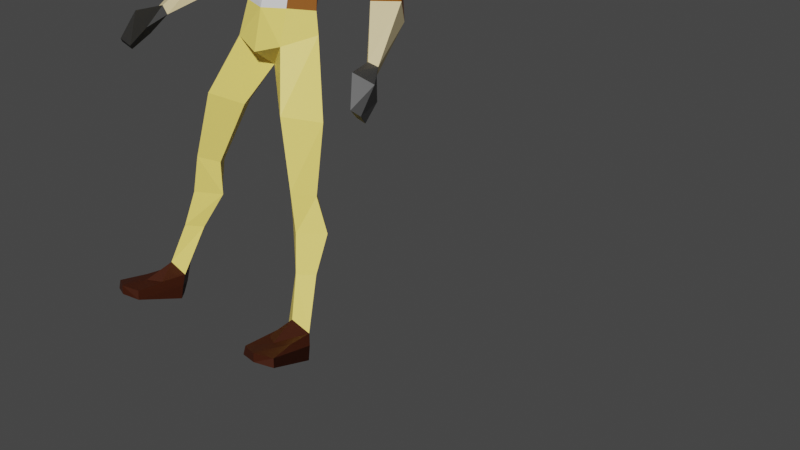 # Source: w.blend  (saved by Blender 3.1.7; exported with 4.5.12 LTS)
import bpy
from mathutils import Matrix  # noqa: F401  (used for matrix-valued properties, if any)

bpy.ops.wm.read_factory_settings(use_empty=True)
scene = bpy.context.scene
scene.name = 'Scene'

# ---- collections
col_collection = bpy.data.collections.new('Collection'); scene.collection.children.link(col_collection)

# ---- materials (node trees are filled in below, after node groups)
mat_pants = bpy.data.materials.new('Pants')
mat_pants.use_transparent_shadow = False
mat_jacket = bpy.data.materials.new('Jacket')
mat_jacket.use_transparent_shadow = False
mat_shirt = bpy.data.materials.new('Shirt')
mat_shirt.use_transparent_shadow = False
mat_skin = bpy.data.materials.new('Skin')
mat_skin.use_transparent_shadow = False
mat_gloves = bpy.data.materials.new('Gloves')
mat_gloves.use_transparent_shadow = False
mat_hair = bpy.data.materials.new('Hair')
mat_hair.use_transparent_shadow = False
mat_shoes = bpy.data.materials.new('Shoes')
mat_shoes.use_transparent_shadow = False

# ---- material node trees
mat_pants.use_nodes = True; mat_pants.node_tree.nodes.clear()
_N = mat_pants.node_tree.nodes; _L = mat_pants.node_tree.links
n0 = _N.new('ShaderNodeBsdfPrincipled'); n0.name = 'Principled BSDF'; n0.location = (10, 300)
n0.distribution = 'GGX'
n0.subsurface_method = 'RANDOM_WALK_SKIN'
n0.inputs[0].default_value = (1.0, 0.7855, 0.1722, 1.0)
n0.inputs[3].default_value = 1.45
n0.inputs[27].default_value = (0.0, 0.0, 0.0, 1.0)
n0.inputs[28].default_value = 1.0
n1 = _N.new('ShaderNodeOutputMaterial'); n1.name = 'Material Output'; n1.location = (300, 300)
_L.new(n0.outputs[0], n1.inputs[0])
n1.is_active_output = True
mat_jacket.use_nodes = True; mat_jacket.node_tree.nodes.clear()
_N = mat_jacket.node_tree.nodes; _L = mat_jacket.node_tree.links
n0 = _N.new('ShaderNodeBsdfPrincipled'); n0.name = 'Principled BSDF'; n0.location = (10, 300)
n0.distribution = 'GGX'
n0.subsurface_method = 'RANDOM_WALK_SKIN'
n0.inputs[0].default_value = (0.2738, 0.07917, 0.0, 1.0)
n0.inputs[3].default_value = 1.45
n0.inputs[27].default_value = (0.0, 0.0, 0.0, 1.0)
n0.inputs[28].default_value = 1.0
n1 = _N.new('ShaderNodeOutputMaterial'); n1.name = 'Material Output'; n1.location = (300, 300)
_L.new(n0.outputs[0], n1.inputs[0])
n1.is_active_output = True
mat_shirt.use_nodes = True; mat_shirt.node_tree.nodes.clear()
_N = mat_shirt.node_tree.nodes; _L = mat_shirt.node_tree.links
n0 = _N.new('ShaderNodeBsdfPrincipled'); n0.name = 'Principled BSDF'; n0.location = (10, 300)
n0.distribution = 'GGX'
n0.subsurface_method = 'RANDOM_WALK_SKIN'
n0.inputs[3].default_value = 1.45
n0.inputs[27].default_value = (0.0, 0.0, 0.0, 1.0)
n0.inputs[28].default_value = 1.0
n1 = _N.new('ShaderNodeOutputMaterial'); n1.name = 'Material Output'; n1.location = (300, 300)
_L.new(n0.outputs[0], n1.inputs[0])
n1.is_active_output = True
mat_skin.use_nodes = True; mat_skin.node_tree.nodes.clear()
_N = mat_skin.node_tree.nodes; _L = mat_skin.node_tree.links
n0 = _N.new('ShaderNodeBsdfPrincipled'); n0.name = 'Principled BSDF'; n0.location = (10, 300)
n0.distribution = 'GGX'
n0.subsurface_method = 'RANDOM_WALK_SKIN'
n0.inputs[0].default_value = (0.8, 0.6593, 0.3689, 1.0)
n0.inputs[3].default_value = 1.45
n0.inputs[27].default_value = (0.0, 0.0, 0.0, 1.0)
n0.inputs[28].default_value = 1.0
n1 = _N.new('ShaderNodeOutputMaterial'); n1.name = 'Material Output'; n1.location = (300, 300)
_L.new(n0.outputs[0], n1.inputs[0])
n1.is_active_output = True
mat_gloves.use_nodes = True; mat_gloves.node_tree.nodes.clear()
_N = mat_gloves.node_tree.nodes; _L = mat_gloves.node_tree.links
n0 = _N.new('ShaderNodeBsdfPrincipled'); n0.name = 'Principled BSDF'; n0.location = (10, 300)
n0.distribution = 'GGX'
n0.subsurface_method = 'RANDOM_WALK_SKIN'
n0.inputs[0].default_value = (0.03522, 0.03522, 0.03522, 1.0)
n0.inputs[3].default_value = 1.45
n0.inputs[27].default_value = (0.0, 0.0, 0.0, 1.0)
n0.inputs[28].default_value = 1.0
n1 = _N.new('ShaderNodeOutputMaterial'); n1.name = 'Material Output'; n1.location = (300, 300)
_L.new(n0.outputs[0], n1.inputs[0])
n1.is_active_output = True
mat_hair.use_nodes = True; mat_hair.node_tree.nodes.clear()
_N = mat_hair.node_tree.nodes; _L = mat_hair.node_tree.links
n0 = _N.new('ShaderNodeBsdfPrincipled'); n0.name = 'Principled BSDF'; n0.location = (10, 300)
n0.distribution = 'GGX'
n0.subsurface_method = 'RANDOM_WALK_SKIN'
n0.inputs[0].default_value = (0.3264, 0.04232, 0.0, 1.0)
n0.inputs[3].default_value = 1.45
n0.inputs[27].default_value = (0.0, 0.0, 0.0, 1.0)
n0.inputs[28].default_value = 1.0
n1 = _N.new('ShaderNodeOutputMaterial'); n1.name = 'Material Output'; n1.location = (300, 300)
_L.new(n0.outputs[0], n1.inputs[0])
n1.is_active_output = True
mat_shoes.use_nodes = True; mat_shoes.node_tree.nodes.clear()
_N = mat_shoes.node_tree.nodes; _L = mat_shoes.node_tree.links
n0 = _N.new('ShaderNodeBsdfPrincipled'); n0.name = 'Principled BSDF'; n0.location = (10, 300)
n0.distribution = 'GGX'
n0.subsurface_method = 'RANDOM_WALK_SKIN'
n0.inputs[0].default_value = (0.04445, 0.007742, 0.0, 1.0)
n0.inputs[3].default_value = 1.45
n0.inputs[27].default_value = (0.0, 0.0, 0.0, 1.0)
n0.inputs[28].default_value = 1.0
n1 = _N.new('ShaderNodeOutputMaterial'); n1.name = 'Material Output'; n1.location = (300, 300)
_L.new(n0.outputs[0], n1.inputs[0])
n1.is_active_output = True

# ---- world
world_world = bpy.data.worlds.new('World'); scene.world = world_world
world_world.use_nodes = True; world_world.node_tree.nodes.clear()
_N = world_world.node_tree.nodes; _L = world_world.node_tree.links
n0 = _N.new('ShaderNodeOutputWorld'); n0.name = 'World Output'; n0.location = (300, 300)
n1 = _N.new('ShaderNodeBackground'); n1.name = 'Background'; n1.location = (10, 300)
n1.inputs[0].default_value = (0.05088, 0.05088, 0.05088, 1.0)
_L.new(n1.outputs[0], n0.inputs[0])
n0.is_active_output = True
world_world.color = (0.05088, 0.05088, 0.05088)
world_world.use_sun_shadow = False
world_world.sun_shadow_jitter_overblur = 0.0

# ---- meshes
me_cube_001 = bpy.data.meshes.new('Cube.001')
me_cube_001.from_pydata([(0.9585, -0.257, -0.02123), (1.125, -0.07933, -0.0287), (0.7645, -0.1213, -0.0287), (0.932, 0.06205, -0.0287), (1.0, -0.746, -0.0287), (1.184, -0.6514, -0.0287), (0.8044, -0.6934, -0.0287), (1.106, -0.09534, 0.1221), (0.9237, 0.06395, 0.1221), (0.7731, -0.1342, 0.1221), (1.171, -0.6727, 0.06896), (-1.063, -0.09771, 0.2367), (-0.9684, -0.0576, 1.249), (-0.9224, -0.2345, 0.3427), (-0.7568, -0.2799, 1.186), (-0.8975, 0.01326, 0.4307), (-0.7106, 0.07495, 1.245), (-0.7952, -0.1203, 0.2367), (-0.5237, -0.08569, 1.228), (-0.8318, -0.1872, 1.591), (-0.6841, -0.4102, 1.582), (-0.5391, -0.2098, 1.573), (-0.6843, -0.01641, 1.582), (-0.7744, -0.2739, 2.316), (-0.5145, -0.6063, 2.286), (-0.2546, -0.3322, 2.255), (-0.5145, 0.004163, 2.286), (-0.4881, -0.2987, 3.118), (-0.2864, -0.5734, 2.925), (0.0, -0.2987, 2.731), (-0.2864, -0.02411, 2.925), (-0.9695, -0.08341, 0.8188), (-0.8361, -0.2324, 0.7862), (-0.6976, -0.08555, 0.8149), (-0.8235, 0.08128, 0.908), (-0.9585, -0.257, -0.02123), (-1.125, -0.07933, -0.0287), (-0.7645, -0.1213, -0.0287), (-0.932, 0.06205, -0.0287), (-0.9693, -0.489, 0.1318), (-1.094, -0.3792, 0.154), (-0.8259, -0.4018, 0.154), (-1.0, -0.746, -0.0287), (-1.184, -0.6514, -0.0287), (-0.8044, -0.6934, -0.0287), (-1.106, -0.09534, 0.1221), (-0.9237, 0.06395, 0.1221), (-0.7731, -0.1342, 0.1221), (-1.171, -0.6727, 0.06896), (-0.8194, -0.7115, 0.06896), (-1.003, -0.782, 0.06896), (-0.4368, -0.3494, 3.34), (0.0, -0.6581, 3.247), (0.0, -0.08016, 3.418), (-0.4068, -0.3756, 3.554), (0.0, -0.1272, 3.592), (-0.4157, -0.3722, 3.825), (0.0, -0.05174, 3.878), (-0.5756, -0.2567, 4.279), (0.0, 0.1241, 4.461), (0.0, 0.08119, 4.185), (-0.5248, -0.3336, 4.045), (-0.6192, -0.2579, 4.661), (0.0, -0.5339, 4.626), (-0.206, -0.2363, 4.89), (0.0, 0.05338, 4.764), (0.0, -0.6112, 2.813), (0.0, -0.001018, 3.105), (-0.3566, -0.1931, 4.805), (0.0, -0.363, 4.756), (0.0, -0.4373, 4.938), (0.0, 0.01324, 4.826), (0.0, -0.3999, 4.847), (0.0, -0.05491, 4.938), (-0.2088, -0.2831, 4.999), (-0.1631, -0.2737, 4.981), (0.0, -0.09226, 5.028), (0.0, -0.05445, 5.138), (0.0, -0.6011, 4.863), (0.0, 0.05849, 5.362), (-0.305, -0.3164, 5.276), (0.0, -0.6757, 5.146), (-0.1984, -0.1986, 5.198), (-0.1146, -0.1362, 5.004), (-0.177, -0.05392, 5.371), (-0.7667, -0.1199, 4.741), (-0.1783, -0.09894, 4.816), (-0.1146, -0.09885, 4.914), (-0.1146, -0.4008, 4.959), (-0.1783, -0.3234, 4.775), (-0.1726, -0.499, 4.924), (-0.1146, -0.3635, 4.869), (-0.4375, -0.4828, 4.657), (-0.1863, -0.5462, 5.182), (0.0, 0.06804, 5.48), (-0.2903, -0.2958, 5.465), (0.0, -0.6354, 5.433), (-0.1682, -0.02803, 5.487), (-0.1814, -0.53, 5.457), (-0.2834, -0.627, 4.343), (-0.5003, 0.02299, 4.363), (-0.4146, -0.08579, 4.134), (-0.2575, -0.1854, 3.568), (-0.2184, -0.1438, 3.379), (-0.303, -0.1897, 3.858), (-0.1503, -0.6818, 4.072), (-0.2655, -0.5838, 3.294), (-0.2505, -0.6005, 3.791), (-0.2505, -0.5996, 3.532), (-0.9866, -0.23, 3.755), (-1.141, -0.1218, 3.792), (-0.9529, -0.05772, 3.664), (-1.107, 0.05043, 3.701), (-0.5439, 0.1157, 4.687), (-0.7767, -0.3299, 4.113), (-0.9814, -0.1618, 4.235), (-0.7567, -0.06329, 3.964), (-0.9614, 0.1057, 4.086), (-1.107, -0.4004, 3.548), (-1.354, -0.2602, 3.611), (-1.023, -0.1798, 3.375), (-1.27, -0.03581, 3.438), (-1.429, -0.6276, 3.014), (-1.528, -0.5912, 2.993), (-1.391, -0.5715, 2.931), (-1.49, -0.5351, 2.91), (-1.609, -0.934, 2.583), (-1.675, -0.8548, 2.548), (-1.644, -0.7293, 2.488), (-1.591, -0.8085, 2.523), (-1.523, -0.6965, 2.75), (-1.502, -0.9004, 2.903), (-1.681, -0.7761, 2.844), (-1.594, -0.5722, 2.69), (0.0, -0.6581, 3.247), (0.0, -0.6635, 3.564), (0.0, -0.6656, 3.856), (0.0, -0.6882, 4.381), (0.0, -0.7235, 4.078), (0.0, -0.5339, 4.626), (-0.2655, -0.5838, 3.294), (-0.2505, -0.5996, 3.532), (-0.2505, -0.6005, 3.791), (-0.2834, -0.627, 4.343), (-0.1503, -0.6818, 4.072), (-0.4375, -0.4828, 4.657), (0.0, 0.08594, 5.473), (0.0, 0.003176, 5.637), (0.0, -0.5581, 5.677), (0.0, -0.267, 5.723), (0.0, -0.6541, 5.423), (-0.1816, -0.4885, 5.672), (-0.1677, -0.06601, 5.642), (-0.2411, -0.2734, 5.656), (-0.1769, -0.01512, 5.481), (-0.1908, -0.5432, 5.448), (-0.1109, -0.2692, 5.7), (-0.3054, -0.2968, 5.457), (-0.2659, -0.5743, 4.064), (-0.9585, -0.257, -0.02123), (-1.125, -0.07933, -0.0287), (-0.7645, -0.1213, -0.0287), (-0.932, 0.06205, -0.0287), (-1.0, -0.746, -0.0287), (-1.184, -0.6514, -0.0287), (-0.8044, -0.6934, -0.0287), (-1.106, -0.09534, 0.1221), (-0.9237, 0.06395, 0.1221), (-0.7731, -0.1342, 0.1221), (-1.171, -0.6727, 0.06896), (1.063, -0.09771, 0.2367), (0.9684, -0.0576, 1.249), (0.9224, -0.2345, 0.3427), (0.7568, -0.2799, 1.186), (0.8975, 0.01326, 0.4307), (0.7106, 0.07495, 1.245), (0.7952, -0.1203, 0.2367), (0.5237, -0.08569, 1.228), (0.8318, -0.1872, 1.591), (0.6841, -0.4102, 1.582), (0.5391, -0.2098, 1.573), (0.6843, -0.01641, 1.582), (0.7744, -0.2739, 2.316), (0.5145, -0.6063, 2.286), (0.2546, -0.3322, 2.255), (0.5145, 0.004163, 2.286), (0.4881, -0.2987, 3.118), (0.2864, -0.5734, 2.925), (0.2864, -0.02411, 2.925), (0.9695, -0.08341, 0.8188), (0.8361, -0.2324, 0.7862), (0.6976, -0.08555, 0.8149), (0.8235, 0.08128, 0.908), (0.9585, -0.257, -0.02123), (1.125, -0.07933, -0.0287), (0.7645, -0.1213, -0.0287), (0.932, 0.06205, -0.0287), (0.9693, -0.489, 0.1318), (1.094, -0.3792, 0.154), (0.8259, -0.4018, 0.154), (1.0, -0.746, -0.0287), (1.184, -0.6514, -0.0287), (0.8044, -0.6934, -0.0287), (1.106, -0.09534, 0.1221), (0.9237, 0.06395, 0.1221), (0.7731, -0.1342, 0.1221), (1.171, -0.6727, 0.06896), (0.8194, -0.7115, 0.06896), (1.003, -0.782, 0.06896), (0.4368, -0.3494, 3.34), (0.4068, -0.3756, 3.554), (0.4157, -0.3722, 3.825), (0.5756, -0.2567, 4.279), (0.5248, -0.3336, 4.045), (0.6192, -0.2579, 4.661), (0.206, -0.2363, 4.89), (0.3566, -0.1931, 4.805), (0.2088, -0.2831, 4.999), (0.1631, -0.2737, 4.981), (0.305, -0.3164, 5.276), (0.1984, -0.1986, 5.198), (0.1146, -0.1362, 5.004), (0.177, -0.05392, 5.371), (0.7667, -0.1199, 4.741), (0.1783, -0.09894, 4.816), (0.1146, -0.09885, 4.914), (0.1146, -0.4008, 4.959), (0.1783, -0.3234, 4.775), (0.1726, -0.499, 4.924), (0.1146, -0.3635, 4.869), (0.4375, -0.4828, 4.657), (0.1863, -0.5462, 5.182), (0.2903, -0.2958, 5.465), (0.1682, -0.02803, 5.487), (0.1814, -0.53, 5.457), (0.2834, -0.627, 4.343), (0.5003, 0.02299, 4.363), (0.4146, -0.08579, 4.134), (0.2575, -0.1854, 3.568), (0.2184, -0.1438, 3.379), (0.303, -0.1897, 3.858), (0.1503, -0.6818, 4.072), (0.2655, -0.5838, 3.294), (0.2505, -0.6005, 3.791), (0.2505, -0.5996, 3.532), (0.9866, -0.23, 3.755), (1.141, -0.1218, 3.792), (0.9529, -0.05772, 3.664), (1.107, 0.05043, 3.701), (0.5439, 0.1157, 4.687), (0.7767, -0.3299, 4.113), (0.9814, -0.1618, 4.235), (0.7567, -0.06329, 3.964), (0.9614, 0.1057, 4.086), (1.107, -0.4004, 3.548), (1.354, -0.2602, 3.611), (1.023, -0.1798, 3.375), (1.27, -0.03581, 3.438), (1.429, -0.6276, 3.014), (1.528, -0.5912, 2.993), (1.391, -0.5715, 2.931), (1.49, -0.5351, 2.91), (1.609, -0.934, 2.583), (1.675, -0.8548, 2.548), (1.644, -0.7293, 2.488), (1.591, -0.8085, 2.523), (1.523, -0.6965, 2.75), (1.502, -0.9004, 2.903), (1.681, -0.7761, 2.844), (1.594, -0.5722, 2.69), (0.2655, -0.5838, 3.294), (0.2505, -0.5996, 3.532), (0.2505, -0.6005, 3.791), (0.2834, -0.627, 4.343), (0.1503, -0.6818, 4.072), (0.4375, -0.4828, 4.657), (0.1816, -0.4885, 5.672), (0.1677, -0.06601, 5.642), (0.2411, -0.2734, 5.656), (0.1769, -0.01512, 5.481), (0.1908, -0.5432, 5.448), (0.1109, -0.2692, 5.7), (0.3054, -0.2968, 5.457), (0.2659, -0.5743, 4.064)], [], [(8, 7, 1, 3), (0, 2, 3, 1), (2, 0, 4, 6), (9, 8, 3, 2), (0, 1, 5, 4), (1, 7, 10, 5), (99, 105, 144, 143), (63, 92, 145, 139), (106, 52, 134, 140), (31, 32, 14, 12), (32, 33, 18, 14), (33, 34, 16, 18), (34, 31, 12, 16), (46, 38, 36, 45), (16, 22, 21, 18), (22, 26, 25, 21), (14, 20, 19, 12), (12, 19, 22, 16), (18, 21, 20, 14), (23, 27, 30, 26), (20, 24, 23, 19), (19, 23, 26, 22), (21, 25, 24, 20), (25, 29, 28, 24), (26, 30, 29, 25), (24, 28, 27, 23), (15, 11, 31, 34), (17, 15, 34, 33), (13, 17, 33, 32), (11, 13, 32, 31), (35, 36, 38, 37), (47, 49, 44, 37), (37, 44, 42, 35), (47, 37, 38, 46), (50, 42, 44, 49), (48, 43, 42, 50), (45, 48, 40, 11), (13, 39, 41, 17), (11, 40, 39, 13), (35, 42, 43, 36), (36, 43, 48, 45), (40, 48, 50, 39), (39, 50, 49, 41), (17, 47, 46, 15), (17, 41, 49, 47), (15, 46, 45, 11), (27, 51, 103, 30), (54, 56, 104, 102), (51, 54, 102, 103), (61, 58, 100, 101), (56, 61, 101, 104), (105, 107, 142, 144), (63, 69, 89, 92), (107, 108, 141, 142), (28, 29, 66), (67, 29, 30), (68, 64, 87, 86), (62, 68, 86, 85), (64, 75, 83, 87), (69, 72, 91, 89), (98, 96, 150, 155), (72, 70, 88, 91), (70, 78, 90, 88), (75, 74, 82, 83), (78, 81, 93, 90), (74, 80, 82), (82, 77, 76, 83), (97, 94, 79, 84), (84, 79, 77, 82), (83, 76, 73, 87), (87, 73, 71, 86), (86, 71, 65, 113, 85), (91, 64, 68, 89), (90, 74, 75, 88), (88, 75, 64, 91), (89, 68, 62, 92), (93, 80, 74, 90), (98, 95, 80, 93), (94, 97, 154, 146), (97, 95, 157, 154), (80, 84, 82), (95, 98, 155, 157), (81, 96, 98, 93), (80, 95, 97, 84), (92, 62, 58, 99), (100, 59, 60, 101), (102, 55, 53, 103), (101, 60, 57, 104), (104, 57, 55, 102), (99, 158, 105), (108, 54, 51, 106), (107, 56, 54, 108), (105, 158, 107), (106, 51, 27, 28), (59, 100, 113, 65), (116, 111, 112, 117), (109, 118, 120, 111), (114, 109, 111, 116), (117, 112, 110, 115), (113, 117, 115, 85), (58, 114, 116, 100), (100, 116, 117, 113), (109, 114, 115, 110), (120, 124, 125, 121), (112, 121, 119, 110), (111, 120, 121, 112), (110, 119, 118, 109), (131, 126, 129, 130), (118, 122, 124, 120), (119, 123, 122, 118), (121, 125, 123, 119), (62, 115, 114, 58), (115, 62, 85), (129, 126, 127, 128), (132, 127, 126, 131), (133, 128, 127, 132), (130, 129, 128, 133), (124, 130, 133, 125), (125, 133, 132, 123), (123, 132, 131, 122), (122, 131, 130, 124), (52, 106, 28, 66), (103, 53, 67, 30), (134, 135, 141, 140), (135, 136, 142, 141), (138, 137, 143, 144), (136, 138, 144, 142), (137, 139, 145, 143), (92, 99, 143, 145), (108, 106, 140, 141), (157, 153, 152, 154), (149, 147, 152, 156), (150, 148, 151, 155), (152, 153, 156), (153, 151, 156), (156, 151, 148, 149), (151, 153, 157, 155), (152, 147, 146, 154), (158, 99, 58, 61), (107, 158, 61, 56), (167, 162, 160, 166), (159, 160, 162, 161), (161, 165, 163, 159), (168, 161, 162, 167), (159, 163, 164, 160), (160, 164, 169, 166), (235, 273, 274, 241), (63, 139, 275, 230), (242, 270, 134, 52), (189, 171, 173, 190), (190, 173, 177, 191), (191, 177, 175, 192), (192, 175, 171, 189), (204, 203, 194, 196), (175, 177, 180, 181), (181, 180, 184, 185), (173, 171, 178, 179), (171, 175, 181, 178), (177, 173, 179, 180), (182, 185, 188, 186), (179, 178, 182, 183), (178, 181, 185, 182), (180, 179, 183, 184), (184, 183, 187, 29), (185, 184, 29, 188), (183, 182, 186, 187), (174, 192, 189, 170), (176, 191, 192, 174), (172, 190, 191, 176), (170, 189, 190, 172), (193, 195, 196, 194), (205, 195, 202, 207), (195, 193, 200, 202), (205, 204, 196, 195), (208, 207, 202, 200), (206, 208, 200, 201), (203, 170, 198, 206), (172, 176, 199, 197), (170, 172, 197, 198), (193, 194, 201, 200), (194, 203, 206, 201), (198, 197, 208, 206), (197, 199, 207, 208), (176, 174, 204, 205), (176, 205, 207, 199), (174, 170, 203, 204), (186, 188, 239, 209), (210, 238, 240, 211), (209, 239, 238, 210), (213, 237, 236, 212), (211, 240, 237, 213), (241, 274, 272, 243), (63, 230, 227, 69), (243, 272, 271, 244), (187, 66, 29), (67, 188, 29), (216, 224, 225, 215), (214, 223, 224, 216), (215, 225, 221, 218), (69, 227, 229, 72), (234, 280, 150, 96), (72, 229, 226, 70), (70, 226, 228, 78), (218, 221, 220, 217), (78, 228, 231, 81), (217, 220, 219), (220, 221, 76, 77), (233, 222, 79, 94), (222, 220, 77, 79), (221, 225, 73, 76), (225, 224, 71, 73), (224, 223, 249, 65, 71), (229, 227, 216, 215), (228, 226, 218, 217), (226, 229, 215, 218), (227, 230, 214, 216), (231, 228, 217, 219), (234, 231, 219, 232), (94, 146, 279, 233), (233, 279, 282, 232), (219, 220, 222), (232, 282, 280, 234), (81, 231, 234, 96), (219, 222, 233, 232), (230, 235, 212, 214), (236, 237, 60, 59), (238, 239, 53, 55), (237, 240, 57, 60), (240, 238, 55, 57), (235, 241, 283), (244, 242, 209, 210), (243, 244, 210, 211), (241, 243, 283), (242, 187, 186, 209), (59, 65, 249, 236), (252, 253, 248, 247), (245, 247, 256, 254), (250, 252, 247, 245), (253, 251, 246, 248), (249, 223, 251, 253), (212, 236, 252, 250), (236, 249, 253, 252), (245, 246, 251, 250), (256, 257, 261, 260), (248, 246, 255, 257), (247, 248, 257, 256), (246, 245, 254, 255), (267, 266, 265, 262), (254, 256, 260, 258), (255, 254, 258, 259), (257, 255, 259, 261), (214, 212, 250, 251), (251, 223, 214), (265, 264, 263, 262), (268, 267, 262, 263), (269, 268, 263, 264), (266, 269, 264, 265), (260, 261, 269, 266), (261, 259, 268, 269), (259, 258, 267, 268), (258, 260, 266, 267), (52, 66, 187, 242), (239, 188, 67, 53), (134, 270, 271, 135), (135, 271, 272, 136), (138, 274, 273, 137), (136, 272, 274, 138), (137, 273, 275, 139), (230, 275, 273, 235), (244, 271, 270, 242), (282, 279, 277, 278), (149, 281, 277, 147), (150, 280, 276, 148), (277, 281, 278), (278, 281, 276), (281, 149, 148, 276), (276, 280, 282, 278), (277, 279, 146, 147), (283, 213, 212, 235), (243, 211, 213, 283)])
me_cube_001.polygons.foreach_set('material_index', [6, 6, 6, 6, 6, 6, 1, 3, 3, 0, 0, 0, 0, 6, 0, 0, 0, 0, 0, 0, 0, 0, 0, 0, 3, 0, 0, 0, 0, 0, 6, 6, 6, 6, 6, 6, 6, 6, 6, 6, 6, 6, 6, 6, 6, 6, 0, 1, 1, 1, 1, 1, 2, 1, 0, 0, 3, 1, 3, 3, 5, 3, 3, 3, 3, 3, 3, 3, 3, 3, 3, 1, 3, 3, 3, 1, 3, 3, 5, 5, 3, 5, 3, 3, 1, 1, 1, 1, 1, 2, 1, 1, 2, 0, 1, 1, 1, 1, 1, 1, 1, 1, 1, 3, 1, 1, 1, 4, 3, 3, 3, 1, 1, 4, 4, 4, 4, 4, 4, 4, 4, 0, 0, 2, 2, 2, 2, 2, 1, 1, 5, 5, 5, 5, 5, 5, 5, 5, 1, 1, 6, 6, 6, 6, 6, 6, 1, 3, 3, 0, 0, 0, 0, 6, 0, 0, 0, 0, 0, 0, 0, 0, 0, 0, 3, 0, 0, 0, 0, 0, 6, 6, 6, 6, 6, 6, 6, 6, 6, 6, 6, 6, 6, 6, 6, 6, 0, 1, 1, 1, 1, 1, 2, 1, 0, 0, 3, 1, 3, 3, 5, 3, 3, 3, 3, 3, 3, 3, 3, 3, 3, 1, 3, 3, 3, 1, 3, 3, 5, 5, 3, 5, 3, 3, 1, 1, 1, 1, 1, 2, 1, 1, 2, 0, 1, 1, 1, 1, 1, 1, 1, 1, 1, 3, 1, 1, 1, 4, 3, 3, 3, 1, 1, 4, 4, 4, 4, 4, 4, 4, 4, 0, 0, 2, 2, 2, 2, 2, 1, 1, 5, 5, 5, 5, 5, 5, 5, 5, 1, 1])
me_cube_001.materials.append(mat_pants)
me_cube_001.materials.append(mat_jacket)
me_cube_001.materials.append(mat_shirt)
me_cube_001.materials.append(mat_skin)
me_cube_001.materials.append(mat_gloves)
me_cube_001.materials.append(mat_hair)
me_cube_001.materials.append(mat_shoes)
me_cube_001.use_remesh_preserve_volume = False
me_cube_001.use_remesh_preserve_attributes = False
me_cube_001.use_mirror_vertex_groups = False
me_cube_001.update()
arm_armature = bpy.data.armatures.new('Armature')  # bones are not reproduced

# ---- objects
ob_base_low_poly_man = bpy.data.objects.new('BASE_Low Poly Man', me_cube_001)
ob_armature = bpy.data.objects.new('Armature', arm_armature)

# ---- transforms, parenting, visibility, modifiers, constraints
ob_base_low_poly_man.parent = ob_armature
ob_base_low_poly_man.matrix_parent_inverse = Matrix(((0.9855, 0.05808, 0.1596, -0.9508), (3.353e-08, 0.9397, -0.342, 0.1734), (-0.1698, 0.3371, 0.926, -0.01785), (-0.0, -0.0, -0.0, 1.0)))
ob_base_low_poly_man.location = (0.0, 0.0, 0.0)
ob_base_low_poly_man.rotation_euler = (-0.3235, -1.957e-09, -4.544e-09)
ob_base_low_poly_man.lineart.crease_threshold = 0.0
_vg = ob_base_low_poly_man.vertex_groups.new(name='Bone')
for _i, _w in zip([0, 1, 2, 3, 7, 8, 9, 10, 170, 171, 172, 173, 174, 175, 176, 177, 189, 190, 191, 192, 193, 194, 195, 196, 198, 199, 203, 204, 205], [0.004576, 0.5034, 0.1736, 0.5152, 0.7798, 0.7762, 0.5171, 0.01669, 0.9523, 0.06284, 0.9561, 0.06426, 0.993, 0.04151, 0.9371, 0.03446, 0.9804, 0.9749, 0.9714, 0.9474, 0.01218, 0.5162, 0.2521, 0.5421, 0.2008, 0.3829, 0.841, 0.9103, 0.8048]): _vg.add([_i], _w, 'REPLACE')
_vg = ob_base_low_poly_man.vertex_groups.new(name='Bone.001')
for _i, _w in zip([171, 173, 175, 177, 178, 179, 180, 181, 185, 191, 192], [0.9308, 0.8992, 0.9525, 0.8889, 0.9338, 0.1488, 0.1179, 0.9197, 0.02274, 0.00232, 0.05423]): _vg.add([_i], _w, 'REPLACE')
_vg = ob_base_low_poly_man.vertex_groups.new(name='Bone.002')
for _i, _w in zip([173, 177, 178, 179, 180, 181, 182, 183, 184, 185, 188], [0.02158, 0.0675, 0.063, 0.8343, 0.8634, 0.08008, 0.9066, 0.4964, 0.1293, 0.8185, 0.04415]): _vg.add([_i], _w, 'REPLACE')
_vg = ob_base_low_poly_man.vertex_groups.new(name='Bone.003')
for _i, _w in zip([29, 52, 53, 66, 67, 182, 183, 184, 185, 186, 187, 188, 209, 210, 238, 239, 242, 244], [0.1574, 0.06973, 0.0222, 0.1808, 0.1353, 0.06887, 0.4962, 0.8346, 0.1341, 0.835, 0.8408, 0.7958, 0.271, 0.07845, 0.03055, 0.1068, 0.187, 0.05667]): _vg.add([_i], _w, 'REPLACE')
_vg = ob_base_low_poly_man.vertex_groups.new(name='Bone.004')
for _i, _w in zip([0, 1, 2, 3, 4, 5, 6, 7, 8, 9, 10, 170, 172, 176, 193, 194, 195, 196, 197, 198, 199, 200, 201, 202, 203, 204, 205, 206, 207, 208], [0.9727, 0.4966, 0.8264, 0.4848, 0.9982, 0.98, 0.9762, 0.2202, 0.2238, 0.4829, 0.9667, 0.04584, 0.03557, 0.06395, 0.9689, 0.4838, 0.7479, 0.4579, 0.9767, 0.7992, 0.6174, 1.006, 1.008, 1.003, 0.1592, 0.08964, 0.1954, 1.026, 1.053, 1.003]): _vg.add([_i], _w, 'REPLACE')
_vg = ob_base_low_poly_man.vertex_groups.new(name='Bone.005')
for _i, _w in zip([25, 27, 28, 29, 30, 51, 52, 53, 54, 55, 56, 57, 60, 61, 66, 67, 99, 101, 102, 103, 104, 105, 106, 107, 108, 134, 135, 136, 138, 140, 141, 142, 144, 158, 184, 186, 187, 188, 209, 210, 211, 213, 235, 237, 238, 239, 240, 241, 242, 243, 244, 270, 271, 272, 274, 283], [0.01143, 0.1289, 0.1152, 0.6592, 0.1286, 0.6654, 0.8521, 0.8764, 0.7472, 0.8242, 0.291, 0.1535, 0.02316, 0.08305, 0.625, 0.7024, 0.02829, 0.05036, 0.7857, 0.8266, 0.1992, 0.1029, 0.7761, 0.6364, 0.8348, 0.9697, 0.8966, 0.2605, 0.08349, 0.9576, 0.9152, 0.6878, 0.1013, 0.1222, 0.01143, 0.1289, 0.1152, 0.1286, 0.6654, 0.7472, 0.291, 0.08305, 0.02829, 0.05036, 0.7857, 0.8266, 0.1992, 0.1029, 0.7761, 0.6364, 0.8348, 0.9576, 0.9152, 0.6878, 0.1013, 0.1222]): _vg.add([_i], _w, 'REPLACE')
_vg = ob_base_low_poly_man.vertex_groups.new(name='Bone.006')
for _i, _w in zip([51, 53, 54, 55, 56, 57, 58, 59, 60, 61, 63, 65, 69, 92, 99, 100, 101, 102, 103, 104, 105, 107, 108, 114, 134, 135, 136, 137, 138, 139, 140, 141, 142, 143, 144, 145, 158, 209, 210, 211, 212, 213, 230, 235, 236, 237, 238, 239, 240, 241, 243, 244, 250, 270, 271, 272, 273, 274, 275, 283], [0.03731, 0.03715, 0.148, 0.1393, 0.5974, 0.7846, 0.1427, 0.5877, 0.7661, 0.6096, 0.5766, 0.04449, 0.04762, 0.07684, 0.7115, 0.09224, 0.5772, 0.1481, 0.02981, 0.6993, 0.8181, 0.3218, 0.09357, 0.002014, 0.01013, 0.1027, 0.7357, 0.9675, 0.9086, 0.9334, 0.03424, 0.08415, 0.3095, 0.8572, 0.8781, 0.3873, 0.7854, 0.03731, 0.148, 0.5974, 0.1427, 0.6096, 0.07682, 0.7115, 0.09234, 0.5773, 0.1481, 0.02981, 0.6994, 0.8181, 0.3218, 0.09357, 0.002014, 0.03424, 0.08415, 0.3095, 0.8572, 0.8781, 0.3873, 0.7854]): _vg.add([_i], _w, 'REPLACE')
_vg = ob_base_low_poly_man.vertex_groups.new(name='Bone.007')
for _i, _w in zip([59, 60, 63, 64, 65, 68, 69, 70, 71, 72, 73, 86, 87, 89, 91, 215, 216, 224, 225, 227, 229], [0.09736, 0.001747, 0.1934, 0.01132, 0.4057, 0.002701, 0.7219, 0.04586, 0.374, 0.1867, 0.08816, 0.1328, 0.06698, 0.03942, 0.06426, 0.01125, 0.002424, 0.1327, 0.06695, 0.0394, 0.06427]): _vg.add([_i], _w, 'REPLACE')
_vg = ob_base_low_poly_man.vertex_groups.new(name='Bone.008')
for _i, _w in zip([59, 60, 63, 64, 65, 68, 69, 70, 71, 72, 73, 74, 75, 76, 77, 78, 81, 82, 83, 86, 87, 88, 89, 90, 91, 93, 96, 215, 216, 217, 218, 220, 221, 224, 225, 226, 227, 228, 229, 231], [0.1038, 0.005203, 0.01459, 0.4695, 0.4324, 0.05974, 0.07981, 0.4367, 0.4421, 0.5522, 0.5806, 0.1248, 0.1904, 0.1556, 0.05017, 0.2806, 0.07237, 0.01908, 0.1787, 0.2504, 0.5648, 0.3962, 0.06771, 0.2787, 0.5448, 0.06178, 0.0006872, 0.4695, 0.05969, 0.1248, 0.1904, 0.01907, 0.1787, 0.2504, 0.5648, 0.3962, 0.06771, 0.2787, 0.5448, 0.06178]): _vg.add([_i], _w, 'REPLACE')
_vg = ob_base_low_poly_man.vertex_groups.new(name='Bone.009')
for _i, _w in zip([64, 70, 71, 72, 73, 74, 75, 76, 77, 78, 79, 80, 81, 82, 83, 84, 86, 87, 88, 90, 91, 93, 94, 95, 96, 97, 98, 146, 147, 148, 149, 150, 151, 152, 153, 154, 155, 156, 157, 215, 217, 218, 219, 220, 221, 222, 224, 225, 226, 228, 229, 231, 232, 233, 234, 276, 277, 278, 279, 280, 281, 282], [0.2138, 0.4671, 0.01192, 0.1474, 0.2484, 0.8235, 0.7231, 0.7912, 0.9323, 0.659, 0.982, 0.9681, 0.9112, 0.9516, 0.7482, 0.9823, 0.05156, 0.2082, 0.5206, 0.6624, 0.1654, 0.9233, 0.9879, 0.9827, 0.9686, 0.9892, 0.9764, 0.9885, 0.9952, 0.9921, 0.9991, 0.97, 0.9935, 0.9957, 0.995, 0.9897, 0.9774, 0.9983, 0.9834, 0.2138, 0.8235, 0.7231, 0.9681, 0.9516, 0.7483, 0.9823, 0.05159, 0.2082, 0.5206, 0.6624, 0.1654, 0.9233, 0.9827, 0.9892, 0.9764, 0.9935, 0.9957, 0.995, 0.9897, 0.9774, 0.9983, 0.9834]): _vg.add([_i], _w, 'REPLACE')
_vg = ob_base_low_poly_man.vertex_groups.new(name='Bone.010')
for _i, _w in zip([59, 63, 65, 69, 71, 72, 73, 86, 139, 212, 213, 214, 215, 216, 217, 218, 221, 223, 224, 225, 226, 227, 228, 229, 230, 235, 236, 237, 241, 249, 273, 275, 283], [0.001991, 0.09286, 0.03957, 0.06305, 0.0778, 0.04958, 0.0282, 0.006282, 0.01285, 0.1191, 0.04359, 0.8042, 0.2588, 0.8174, 0.02519, 0.06514, 0.03309, 0.3004, 0.4815, 0.1282, 0.05126, 0.8344, 0.007193, 0.2061, 0.8034, 0.1322, 0.07815, 0.0228, 0.004771, 0.4619, 0.1185, 0.5991, 0.01063]): _vg.add([_i], _w, 'REPLACE')
_vg = ob_base_low_poly_man.vertex_groups.new(name='Bone.011')
for _i, _w in zip([59, 60, 211, 212, 213, 214, 216, 223, 224, 230, 235, 236, 237, 240, 241, 245, 247, 248, 249, 250, 251, 252, 253, 283], [0.07353, 0.05925, 0.0735, 0.707, 0.2455, 0.1753, 0.06648, 0.7483, 0.05061, 0.08744, 0.1097, 0.8031, 0.3108, 0.0708, 0.04283, 0.03617, 0.02671, 0.01226, 0.5134, 0.9152, 0.9565, 0.9306, 0.9559, 0.05585]): _vg.add([_i], _w, 'REPLACE')
_vg = ob_base_low_poly_man.vertex_groups.new(name='Bone.012')
for _i, _w in zip([245, 246, 247, 248, 250, 252, 253, 254, 255, 256, 257], [0.9544, 0.9825, 0.9605, 0.9675, 0.04211, 0.0588, 0.03045, 0.9753, 0.9801, 0.97, 0.977]): _vg.add([_i], _w, 'REPLACE')
_vg = ob_base_low_poly_man.vertex_groups.new(name='Bone.013')
for _i, _w in zip([256, 258, 259, 260, 261, 267, 268, 269], [0.004134, 0.9678, 0.9896, 0.9716, 0.9846, 0.1013, 0.06344, 0.05749]): _vg.add([_i], _w, 'REPLACE')
_vg = ob_base_low_poly_man.vertex_groups.new(name='Bone.014')
for _i, _w in zip([262, 263, 264, 265, 266, 267, 268, 269], [0.9945, 0.9989, 0.9935, 0.999, 0.9762, 0.8975, 0.9363, 0.9428]): _vg.add([_i], _w, 'REPLACE')
_vg = ob_base_low_poly_man.vertex_groups.new(name='Bone.015')
for _i, _w in zip([11, 12, 13, 14, 15, 16, 17, 18, 31, 32, 33, 34, 35, 36, 37, 38, 40, 41, 45, 46, 47, 159, 160, 161, 162, 166, 167, 168, 169], [0.9523, 0.06284, 0.9561, 0.06426, 0.993, 0.04151, 0.9371, 0.03446, 0.9804, 0.9749, 0.9714, 0.9474, 0.01218, 0.5162, 0.2521, 0.5421, 0.2008, 0.3829, 0.841, 0.9103, 0.8048, 0.004576, 0.5034, 0.1736, 0.5152, 0.7798, 0.7762, 0.5171, 0.01669]): _vg.add([_i], _w, 'REPLACE')
_vg = ob_base_low_poly_man.vertex_groups.new(name='Bone.016')
for _i, _w in zip([12, 14, 16, 18, 19, 20, 21, 22, 26, 33, 34], [0.9308, 0.8992, 0.9525, 0.8889, 0.9338, 0.1488, 0.1179, 0.9197, 0.02274, 0.00232, 0.05423]): _vg.add([_i], _w, 'REPLACE')
_vg = ob_base_low_poly_man.vertex_groups.new(name='Bone.017')
for _i, _w in zip([14, 18, 19, 20, 21, 22, 23, 24, 25, 26, 30], [0.02158, 0.0675, 0.063, 0.8343, 0.8634, 0.08008, 0.9066, 0.4964, 0.1293, 0.8185, 0.04415]): _vg.add([_i], _w, 'REPLACE')
_vg = ob_base_low_poly_man.vertex_groups.new(name='Bone.018')
for _i, _w in zip([23, 24, 25, 26, 27, 28, 29, 30, 51, 52, 53, 54, 66, 67, 102, 103, 106, 108], [0.06887, 0.4962, 0.8346, 0.1341, 0.835, 0.8408, 0.1574, 0.7958, 0.271, 0.06973, 0.0222, 0.07845, 0.1808, 0.1353, 0.03055, 0.1068, 0.187, 0.05667]): _vg.add([_i], _w, 'REPLACE')
_vg = ob_base_low_poly_man.vertex_groups.new(name='Bone.019')
for _i, _w in zip([11, 13, 17, 35, 36, 37, 38, 39, 40, 41, 42, 43, 44, 45, 46, 47, 48, 49, 50, 159, 160, 161, 162, 163, 164, 165, 166, 167, 168, 169], [0.04584, 0.03557, 0.06395, 0.9689, 0.4838, 0.7479, 0.4579, 0.9767, 0.7992, 0.6174, 1.006, 1.008, 1.003, 0.1592, 0.08964, 0.1954, 1.026, 1.053, 1.003, 0.9727, 0.4966, 0.8264, 0.4848, 0.9982, 0.98, 0.9762, 0.2202, 0.2238, 0.4829, 0.9667]): _vg.add([_i], _w, 'REPLACE')
_vg = ob_base_low_poly_man.vertex_groups.new(name='Bone.020')
for _i, _w in zip([58, 59, 61, 62, 63, 64, 65, 68, 69, 71, 72, 73, 74, 75, 83, 85, 86, 87, 88, 89, 90, 91, 92, 99, 100, 101, 105, 113, 139, 143, 145, 158, 224], [0.119, 4.135e-07, 0.04348, 0.803, 0.09286, 0.2588, 0.03064, 0.817, 0.06305, 0.08203, 0.0496, 0.03013, 0.02523, 0.06517, 0.03342, 0.2927, 0.4825, 0.1287, 0.05127, 0.8344, 0.00721, 0.2061, 0.8031, 0.1322, 0.07849, 0.02293, 0.00474, 0.4647, 0.01285, 0.1185, 0.5991, 0.01059, 0.009381]): _vg.add([_i], _w, 'REPLACE')
_vg = ob_base_low_poly_man.vertex_groups.new(name='Bone.021')
for _i, _w in zip([56, 58, 59, 60, 61, 62, 68, 85, 86, 92, 99, 100, 101, 104, 105, 109, 111, 112, 113, 114, 115, 116, 117, 158], [0.07351, 0.7071, 0.07332, 0.05919, 0.2456, 0.1761, 0.06695, 0.7537, 0.05114, 0.08764, 0.1098, 0.803, 0.3108, 0.0708, 0.04285, 0.03617, 0.02671, 0.01227, 0.5125, 0.9152, 0.9566, 0.9306, 0.9559, 0.05586]): _vg.add([_i], _w, 'REPLACE')
_vg = ob_base_low_poly_man.vertex_groups.new(name='Bone.022')
for _i, _w in zip([109, 110, 111, 112, 114, 116, 117, 118, 119, 120, 121], [0.9544, 0.9825, 0.9605, 0.9675, 0.04211, 0.0588, 0.03045, 0.9753, 0.9801, 0.97, 0.977]): _vg.add([_i], _w, 'REPLACE')
_vg = ob_base_low_poly_man.vertex_groups.new(name='Bone.023')
for _i, _w in zip([120, 122, 123, 124, 125, 131, 132, 133], [0.004134, 0.9678, 0.9896, 0.9716, 0.9846, 0.1013, 0.06344, 0.05749]): _vg.add([_i], _w, 'REPLACE')
_vg = ob_base_low_poly_man.vertex_groups.new(name='Bone.024')
for _i, _w in zip([126, 127, 128, 129, 130, 131, 132, 133], [0.9945, 0.9989, 0.9935, 0.999, 0.9762, 0.8975, 0.9363, 0.9428]): _vg.add([_i], _w, 'REPLACE')
_m = ob_base_low_poly_man.modifiers.new('Armature', 'ARMATURE')
_m.object = ob_armature
ob_armature.location = (0.9339, -0.1017, 0.2276)
ob_armature.rotation_euler = (-0.4082, -0.1569, 0.06747)
ob_armature.show_in_front = True

# ---- collection membership
col_collection.objects.link(ob_base_low_poly_man)
col_collection.objects.link(ob_armature)

# ---- scene / render settings (as saved in the file)
scene.frame_start = 1; scene.frame_end = 250; scene.frame_set(1)
scene.render.engine = 'BLENDER_EEVEE_NEXT'
scene.cycles.sampling_pattern = 'TABULATED_SOBOL'
scene.cycles.use_light_tree = False
scene.view_settings.view_transform = 'Filmic'
bpy.context.view_layer.update()

# ---- added for rendering (the .blend has no active camera and no usable light): camera, sun
cam_auto = bpy.data.cameras.new('AutoCamera')
cam_auto.lens = 50.0
cam_auto.sensor_width = 36.0
cam_auto.clip_end = 1000.0
ob_auto_camera = bpy.data.objects.new('AutoCamera', cam_auto)
scene.collection.objects.link(ob_auto_camera)
ob_auto_camera.location = (7.77558, -6.65108, 6.27938)
ob_auto_camera.rotation_euler = (1.09748, -7.21219e-08, 0.694738)
scene.camera = ob_auto_camera
light_auto_sun = bpy.data.lights.new('AutoSun', 'SUN')
light_auto_sun.energy = 3.0
light_auto_sun.angle = 0.0523599
ob_auto_sun = bpy.data.objects.new('AutoSun', light_auto_sun)
scene.collection.objects.link(ob_auto_sun)
ob_auto_sun.rotation_euler = (0.872665, 0.174533, 0.523599)
bpy.context.view_layer.update()
